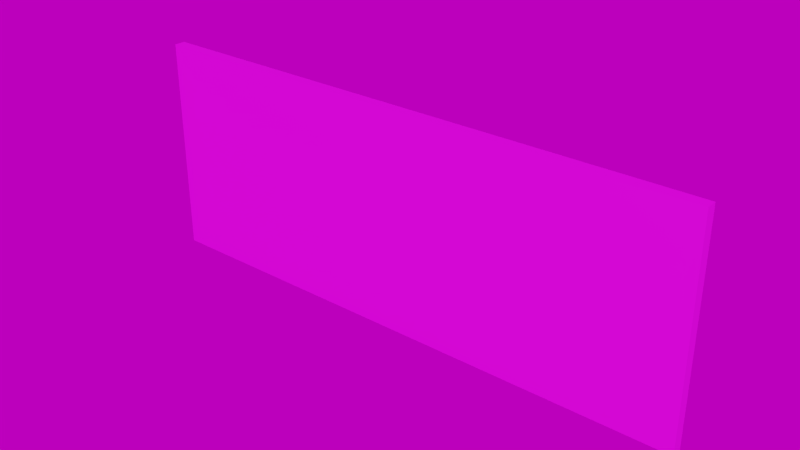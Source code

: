 # Source: wall_placeholder.blend  (saved by Blender 2.91.10; exported with 4.5.12 LTS)
import bpy
from mathutils import Matrix  # noqa: F401  (used for matrix-valued properties, if any)

bpy.ops.wm.read_factory_settings(use_empty=True)
scene = bpy.context.scene
scene.name = 'Scene'

# ---- collections
col_collection_1 = bpy.data.collections.new('Collection 1'); scene.collection.children.link(col_collection_1)

# ---- images (referenced by path relative to the original .blend; pixels are not part of the script)
import os
ASSET_DIR = os.environ.get("B2B_ASSET_DIR", "")  # directory of the original .blend (textures are referenced by path, not embedded)
HERE = os.path.dirname(os.path.abspath(__file__))  # packed textures are extracted next to this script under _unpacked/

def load_image(name, relpath, width, height, colorspace="sRGB"):
    """Load a texture the original file referenced (path relative to the .blend, or extracted next to this script)."""
    p = next((c for c in (os.path.join(HERE, relpath), os.path.join(ASSET_DIR, relpath)) if relpath and os.path.exists(c)), "")
    if p:
        img = bpy.data.images.load(p, check_existing=True)
        img.name = name
    else:  # same state as the original file: an image datablock whose file is absent (Cycles renders it pink)
        img = bpy.data.images.new(name, width, height)
        img.source = "FILE"
        img.filepath = "//" + (relpath or name)
    img.colorspace_settings.name = colorspace
    return img
img_bricksold01_col_var1_1k_jpg = load_image('BricksOld01_COL_VAR1_1K.jpg', 'BricksOld01_COL_VAR1_1K.jpg', 1024, 1024, 'sRGB')
img_hdrskycloudy004_hdr_6k_exr = load_image('HdrSkyCloudy004_HDR_6K.exr', 'HdrSkyCloudy004_HDR_6K.exr', 1024, 1024, 'Linear Rec.709')

# ---- materials (node trees are filled in below, after node groups)
mat_material = bpy.data.materials.new('Material')
mat_material.use_transparent_shadow = False

# ---- material node trees
mat_material.use_nodes = True; mat_material.node_tree.nodes.clear()
_N = mat_material.node_tree.nodes; _L = mat_material.node_tree.links
n0 = _N.new('ShaderNodeBsdfPrincipled'); n0.name = 'Principled BSDF'; n0.location = (10, 300)
n0.distribution = 'GGX'
n0.subsurface_method = 'BURLEY'
n0.inputs[3].default_value = 1.45
n0.inputs[27].default_value = (0.0, 0.0, 0.0, 1.0)
n0.inputs[28].default_value = 1.0
n1 = _N.new('ShaderNodeOutputMaterial'); n1.name = 'Material Output'; n1.location = (300, 300)
n2 = _N.new('ShaderNodeTexImage'); n2.name = 'Image Texture'; n2.location = (-333, 310)
n2.width = 260
n2.image = img_bricksold01_col_var1_1k_jpg
_L.new(n0.outputs[0], n1.inputs[0])
_L.new(n2.outputs[0], n0.inputs[0])
n1.is_active_output = True

# ---- world
world_world = bpy.data.worlds.new('World'); scene.world = world_world
world_world.use_nodes = True; world_world.node_tree.nodes.clear()
_N = world_world.node_tree.nodes; _L = world_world.node_tree.links
n0 = _N.new('ShaderNodeMath'); n0.name = 'Math'; n0.location = (-166, 272)
n0.operation = 'MULTIPLY'
n0.inputs[2].default_value = 0.0
n1 = _N.new('ShaderNodeMath'); n1.name = 'Math.001'; n1.location = (27, 275)
n1.inputs[2].default_value = 0.0
n2 = _N.new('ShaderNodeBackground'); n2.name = 'Background'; n2.location = (291, 365)
n3 = _N.new('NodeReroute'); n3.name = 'Reroute'; n3.location = (-259, 307)
n3.width = 16
n4 = _N.new('ShaderNodeTexEnvironment'); n4.name = 'Environment Texture'; n4.location = (-698, 345)
n4.width = 280
n4.image = img_hdrskycloudy004_hdr_6k_exr
n5 = _N.new('ShaderNodeTexNoise'); n5.name = 'Musgrave Texture'; n5.location = (-569, 105)
n5.width = 150
n5.normalize = False
n5.inputs[2].default_value = 1.0
n5.inputs[3].default_value = 0.0
n5.inputs[4].default_value = 1.0
n5.inputs[5].default_value = 1.0
n6 = _N.new('ShaderNodeOutputWorld'); n6.name = 'World Output'; n6.location = (476, 366)
n7 = _N.new('ShaderNodeRGB'); n7.name = 'RGB'; n7.location = (-559, 568)
n7.outputs[0].default_value = (0.07888, 0.09304, 0.5, 1.0)
_L.new(n2.outputs[0], n6.inputs[0])
_L.new(n0.outputs[0], n1.inputs[0])
_L.new(n3.outputs[0], n2.inputs[0])
_L.new(n3.outputs[0], n0.inputs[0])
_L.new(n1.outputs[0], n2.inputs[1])
_L.new(n4.outputs[0], n3.inputs[0])
n6.is_active_output = True
world_world.color = (0.05088, 0.05088, 0.05088)
world_world.use_sun_shadow = False
world_world.sun_shadow_jitter_overblur = 0.0
world_world.cycles.sample_map_resolution = 2048

# ---- meshes
me_cube_008 = bpy.data.meshes.new('Cube.008')
me_cube_008.from_pydata([(-26.0, -0.5, -20.0), (-26.0, -0.5, 0.0), (-26.0, 0.5, -20.0), (-26.0, 0.5, 0.0), (26.0, -0.5, -20.0), (26.0, -0.5, 0.0), (26.0, 0.5, -20.0), (26.0, 0.5, 0.0)], [], [(0, 1, 3, 2), (2, 3, 7, 6), (6, 7, 5, 4), (4, 5, 1, 0), (2, 6, 4, 0), (7, 3, 1, 5)])
_k = set([(2, 6), (3, 7)])
me_cube_008.attributes.new('sharp_edge', 'BOOLEAN', 'EDGE').data.foreach_set('value', [ (min(e.vertices), max(e.vertices)) in _k for e in me_cube_008.edges])
_uv = me_cube_008.uv_layers.new(name='UVMap')
_uv.uv.foreach_set('vector', [8.773, -0.9902, 8.773, 2.143, 8.616, 2.143, 8.616, -0.9902, 8.616, -0.9902, 8.616, 2.143, 0.4687, 2.143, 0.4687, -0.9902, 0.4687, -0.9902, 0.4687, 2.143, 0.3145, 2.114, 0.3155, -0.9607, 0.3155, -0.9607, 0.3145, 2.114, -7.679, 2.111, -7.678, -0.9634, 0.125, 0.5, 0.375, 0.5, 0.375, 0.75, 0.125, 0.75, 0.625, 0.5, 0.875, 0.5, 0.875, 0.75, 0.625, 0.75])
me_cube_008.materials.append(mat_material)
me_cube_008.use_remesh_fix_poles = True
me_cube_008.use_remesh_preserve_attributes = False
me_cube_008.use_mirror_vertex_groups = False
me_cube_008.update()

# ---- objects
ob_cube = bpy.data.objects.new('Cube', me_cube_008)

# ---- transforms, parenting, visibility, modifiers, constraints
ob_cube.location = (0.0, 0.0, 0.0)
ob_cube.lineart.crease_threshold = 0.0

# ---- collection membership
scene.collection.objects.link(ob_cube)

# ---- scene / render settings (as saved in the file)
scene.frame_start = 1; scene.frame_end = 60; scene.frame_set(35)
scene.render.engine = 'BLENDER_EEVEE_NEXT'
scene.render.fps = 60
scene.render.dither_intensity = 0.0
scene.cycles.feature_set = 'EXPERIMENTAL'
scene.cycles.use_denoising = False
scene.cycles.samples = 128
scene.cycles.sampling_pattern = 'TABULATED_SOBOL'
scene.cycles.use_adaptive_sampling = False
scene.cycles.use_light_tree = False
scene.cycles.bake_type = 'ENVIRONMENT'
scene.eevee.use_volumetric_shadows = True
scene.eevee.use_gtao = True
scene.eevee.use_raytracing = True
scene.view_settings.look = 'Medium High Contrast'
scene.view_settings.view_transform = 'Filmic'
bpy.context.view_layer.update()

# ---- added for rendering (the .blend has no active camera and no usable light): camera, sun
cam_auto = bpy.data.cameras.new('AutoCamera')
cam_auto.lens = 50.0
cam_auto.sensor_width = 36.0
cam_auto.clip_end = 1000.0
ob_auto_camera = bpy.data.objects.new('AutoCamera', cam_auto)
scene.collection.objects.link(ob_auto_camera)
ob_auto_camera.location = (51.5559, -61.867, 31.2447)
ob_auto_camera.rotation_euler = (1.09748, -7.21219e-08, 0.694738)
scene.camera = ob_auto_camera
light_auto_sun = bpy.data.lights.new('AutoSun', 'SUN')
light_auto_sun.energy = 3.0
light_auto_sun.angle = 0.0523599
ob_auto_sun = bpy.data.objects.new('AutoSun', light_auto_sun)
scene.collection.objects.link(ob_auto_sun)
ob_auto_sun.rotation_euler = (0.872665, 0.174533, 0.523599)
bpy.context.view_layer.update()
